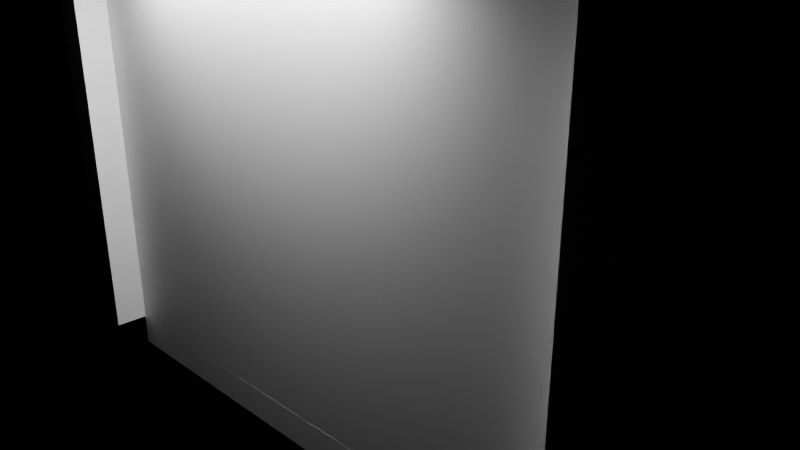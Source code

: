 # Source: e2237_after.blend  (saved by Blender 5.2.44; exported with 4.5.12 LTS)
import bpy
from mathutils import Matrix  # noqa: F401  (used for matrix-valued properties, if any)

bpy.ops.wm.read_factory_settings(use_empty=True)
scene = bpy.context.scene
scene.name = 'Scene'

# ---- materials (node trees are filled in below, after node groups)
mat_muro_pintura = bpy.data.materials.new('Muro_Pintura')
mat_parquet = bpy.data.materials.new('Parquet')
mat_losacero = bpy.data.materials.new('Losacero')
mat_tela_gris = bpy.data.materials.new('Tela_Gris')
mat_madera_roble = bpy.data.materials.new('Madera_Roble')
mat_marco_negro = bpy.data.materials.new('Marco_Negro')
mat_mdf_blanco = bpy.data.materials.new('MDF_Blanco')

# ---- material node trees
mat_muro_pintura.use_nodes = True; mat_muro_pintura.node_tree.nodes.clear()
_N = mat_muro_pintura.node_tree.nodes; _L = mat_muro_pintura.node_tree.links
n0 = _N.new('ShaderNodeBsdfPrincipled'); n0.name = 'Principled BSDF'; n0.location = (-200, 100)
n0.inputs[3].default_value = 1.45
n0.inputs[10].default_value = 0.005
n1 = _N.new('ShaderNodeOutputMaterial'); n1.name = 'Material Output'; n1.location = (200, 100)
_L.new(n0.outputs[0], n1.inputs[0])
n1.is_active_output = True
mat_parquet.use_nodes = True; mat_parquet.node_tree.nodes.clear()
_N = mat_parquet.node_tree.nodes; _L = mat_parquet.node_tree.links
n0 = _N.new('ShaderNodeBsdfPrincipled'); n0.name = 'Principled BSDF'; n0.location = (-200, 100)
n0.inputs[3].default_value = 1.45
n0.inputs[10].default_value = 0.005
n1 = _N.new('ShaderNodeOutputMaterial'); n1.name = 'Material Output'; n1.location = (200, 100)
_L.new(n0.outputs[0], n1.inputs[0])
n1.is_active_output = True
mat_losacero.use_nodes = True; mat_losacero.node_tree.nodes.clear()
_N = mat_losacero.node_tree.nodes; _L = mat_losacero.node_tree.links
n0 = _N.new('ShaderNodeBsdfPrincipled'); n0.name = 'Principled BSDF'; n0.location = (-200, 100)
n0.inputs[3].default_value = 1.45
n0.inputs[10].default_value = 0.005
n1 = _N.new('ShaderNodeOutputMaterial'); n1.name = 'Material Output'; n1.location = (200, 100)
_L.new(n0.outputs[0], n1.inputs[0])
n1.is_active_output = True
mat_tela_gris.use_nodes = True; mat_tela_gris.node_tree.nodes.clear()
_N = mat_tela_gris.node_tree.nodes; _L = mat_tela_gris.node_tree.links
n0 = _N.new('ShaderNodeBsdfPrincipled'); n0.name = 'Principled BSDF'; n0.location = (-200, 100)
n0.inputs[3].default_value = 1.45
n0.inputs[10].default_value = 0.005
n1 = _N.new('ShaderNodeOutputMaterial'); n1.name = 'Material Output'; n1.location = (200, 100)
_L.new(n0.outputs[0], n1.inputs[0])
n1.is_active_output = True
mat_madera_roble.use_nodes = True; mat_madera_roble.node_tree.nodes.clear()
_N = mat_madera_roble.node_tree.nodes; _L = mat_madera_roble.node_tree.links
n0 = _N.new('ShaderNodeBsdfPrincipled'); n0.name = 'Principled BSDF'; n0.location = (-200, 100)
n0.inputs[3].default_value = 1.45
n0.inputs[10].default_value = 0.005
n1 = _N.new('ShaderNodeOutputMaterial'); n1.name = 'Material Output'; n1.location = (200, 100)
_L.new(n0.outputs[0], n1.inputs[0])
n1.is_active_output = True
mat_marco_negro.use_nodes = True; mat_marco_negro.node_tree.nodes.clear()
_N = mat_marco_negro.node_tree.nodes; _L = mat_marco_negro.node_tree.links
n0 = _N.new('ShaderNodeBsdfPrincipled'); n0.name = 'Principled BSDF'; n0.location = (-200, 100)
n0.inputs[3].default_value = 1.45
n0.inputs[10].default_value = 0.005
n1 = _N.new('ShaderNodeOutputMaterial'); n1.name = 'Material Output'; n1.location = (200, 100)
_L.new(n0.outputs[0], n1.inputs[0])
n1.is_active_output = True
mat_mdf_blanco.use_nodes = True; mat_mdf_blanco.node_tree.nodes.clear()
_N = mat_mdf_blanco.node_tree.nodes; _L = mat_mdf_blanco.node_tree.links
n0 = _N.new('ShaderNodeBsdfPrincipled'); n0.name = 'Principled BSDF'; n0.location = (-200, 100)
n0.inputs[3].default_value = 1.45
n0.inputs[10].default_value = 0.005
n1 = _N.new('ShaderNodeOutputMaterial'); n1.name = 'Material Output'; n1.location = (200, 100)
_L.new(n0.outputs[0], n1.inputs[0])
n1.is_active_output = True

# ---- cameras
cam_camara_oficina = bpy.data.cameras.new('Camara_Oficina')
cam_camara_oficina.lens = 35.0

# ---- lights
light_luz_oficina = bpy.data.lights.new('Luz_Oficina', 'AREA')
light_luz_oficina.energy = 600.0
light_luz_oficina.shadow_soft_size = 0.25
light_luz_oficina.size = 2.0

# ---- meshes
me_oficina_muro_sur_cuerpo_mesh = bpy.data.meshes.new('Oficina_Muro_Sur_Cuerpo_mesh')
me_oficina_muro_sur_cuerpo_mesh.from_pydata([(0.0, 0.0, 0.0), (2.96, 0.0, 0.0), (2.96, 0.2, 0.0), (0.0, 0.2, 0.0), (0.0, 0.0, 2.7), (2.96, 0.0, 2.7), (2.96, 0.2, 2.7), (0.0, 0.2, 2.7)], [], [(0, 1, 2, 3), (4, 5, 6, 7), (0, 1, 5, 4), (1, 2, 6, 5), (2, 3, 7, 6), (3, 0, 4, 7)])
me_oficina_muro_sur_cuerpo_mesh.materials.append(mat_muro_pintura)
me_oficina_muro_sur_cuerpo_mesh.update()
me_oficina_muro_norte_cuerpo_mesh = bpy.data.meshes.new('Oficina_Muro_Norte_Cuerpo_mesh')
me_oficina_muro_norte_cuerpo_mesh.from_pydata([(0.0, 0.0, 0.0), (2.96, 0.0, 0.0), (2.96, 0.2, 0.0), (0.0, 0.2, 0.0), (0.0, 0.0, 2.7), (2.96, 0.0, 2.7), (2.96, 0.2, 2.7), (0.0, 0.2, 2.7)], [], [(0, 1, 2, 3), (4, 5, 6, 7), (0, 1, 5, 4), (1, 2, 6, 5), (2, 3, 7, 6), (3, 0, 4, 7)])
me_oficina_muro_norte_cuerpo_mesh.materials.append(mat_muro_pintura)
me_oficina_muro_norte_cuerpo_mesh.update()
me_oficina_muro_oeste_cuerpo_mesh = bpy.data.meshes.new('Oficina_Muro_Oeste_Cuerpo_mesh')
me_oficina_muro_oeste_cuerpo_mesh.from_pydata([(0.0, 0.0, 0.0), (3.5, 0.0, 0.0), (3.5, 0.2, 0.0), (0.0, 0.2, 0.0), (0.0, 0.0, 2.7), (3.5, 0.0, 2.7), (3.5, 0.2, 2.7), (0.0, 0.2, 2.7)], [], [(0, 1, 2, 3), (4, 5, 6, 7), (0, 1, 5, 4), (1, 2, 6, 5), (2, 3, 7, 6), (3, 0, 4, 7)])
me_oficina_muro_oeste_cuerpo_mesh.materials.append(mat_muro_pintura)
me_oficina_muro_oeste_cuerpo_mesh.update()
me_oficina_muro_este_cuerpo_mesh = bpy.data.meshes.new('Oficina_Muro_Este_Cuerpo_mesh')
me_oficina_muro_este_cuerpo_mesh.from_pydata([(0.0, 0.0, 0.0), (3.5, 0.0, 0.0), (3.5, 0.2, 0.0), (0.0, 0.2, 0.0), (0.0, 0.0, 2.7), (3.5, 0.0, 2.7), (3.5, 0.2, 2.7), (0.0, 0.2, 2.7)], [], [(0, 1, 2, 3), (4, 5, 6, 7), (0, 1, 5, 4), (1, 2, 6, 5), (2, 3, 7, 6), (3, 0, 4, 7)])
me_oficina_muro_este_cuerpo_mesh.materials.append(mat_muro_pintura)
me_oficina_muro_este_cuerpo_mesh.update()
me_oficina_suelo_mesh = bpy.data.meshes.new('Oficina_Suelo_mesh')
me_oficina_suelo_mesh.from_pydata([(0.0, 0.0, 0.0), (2.56, 0.0, 0.0), (2.56, 3.5, 0.0), (0.0, 3.5, 0.0), (0.0, 0.0, 0.2), (2.56, 0.0, 0.2), (2.56, 3.5, 0.2), (0.0, 3.5, 0.2)], [], [(0, 3, 2, 1), (4, 5, 6, 7), (2, 3, 7, 6), (0, 1, 5, 4), (1, 2, 6, 5), (3, 0, 4, 7)])
me_oficina_suelo_mesh.materials.append(mat_parquet)
me_oficina_suelo_mesh.update()
me_oficina_techo_cuerpo_mesh = bpy.data.meshes.new('Oficina_Techo_Cuerpo_mesh')
me_oficina_techo_cuerpo_mesh.from_pydata([(0.0, 0.0, 2.7), (2.56, 0.0, 2.7), (2.56, 3.5, 2.7), (0.0, 3.5, 2.7), (0.0, 0.0, 2.9), (2.56, 0.0, 2.9), (2.56, 3.5, 2.9), (0.0, 3.5, 2.9)], [], [(0, 1, 2, 3), (4, 5, 6, 7), (0, 1, 5, 4), (1, 2, 6, 5), (2, 3, 7, 6), (3, 0, 4, 7)])
me_oficina_techo_cuerpo_mesh.materials.append(mat_losacero)
me_oficina_techo_cuerpo_mesh.update()
me_silla_oficina_pata_mesh = bpy.data.meshes.new('Silla_Oficina_Pata_mesh')
me_silla_oficina_pata_mesh.from_pydata([(0.0, 0.0, 0.0), (0.03, 0.0, 0.0), (0.03, 0.03, 0.0), (0.0, 0.03, 0.0), (0.0, 0.0, 0.45), (0.03, 0.0, 0.45), (0.03, 0.03, 0.45), (0.0, 0.03, 0.45)], [], [(0, 1, 2, 3), (4, 5, 6, 7), (0, 1, 5, 4), (1, 2, 6, 5), (2, 3, 7, 6), (3, 0, 4, 7)])
me_silla_oficina_pata_mesh.materials.append(mat_tela_gris)
me_silla_oficina_pata_mesh.update()
me_silla_oficina_pata_mesh_001 = bpy.data.meshes.new('Silla_Oficina_Pata_mesh.001')
me_silla_oficina_pata_mesh_001.from_pydata([(0.0, 0.0, 0.0), (0.03, 0.0, 0.0), (0.03, 0.03, 0.0), (0.0, 0.03, 0.0), (0.0, 0.0, 0.45), (0.03, 0.0, 0.45), (0.03, 0.03, 0.45), (0.0, 0.03, 0.45)], [], [(0, 1, 2, 3), (4, 5, 6, 7), (0, 1, 5, 4), (1, 2, 6, 5), (2, 3, 7, 6), (3, 0, 4, 7)])
me_silla_oficina_pata_mesh_001.materials.append(mat_tela_gris)
me_silla_oficina_pata_mesh_001.update()
me_silla_oficina_pata_mesh_002 = bpy.data.meshes.new('Silla_Oficina_Pata_mesh.002')
me_silla_oficina_pata_mesh_002.from_pydata([(0.0, 0.0, 0.0), (0.03, 0.0, 0.0), (0.03, 0.03, 0.0), (0.0, 0.03, 0.0), (0.0, 0.0, 0.45), (0.03, 0.0, 0.45), (0.03, 0.03, 0.45), (0.0, 0.03, 0.45)], [], [(0, 1, 2, 3), (4, 5, 6, 7), (0, 1, 5, 4), (1, 2, 6, 5), (2, 3, 7, 6), (3, 0, 4, 7)])
me_silla_oficina_pata_mesh_002.materials.append(mat_tela_gris)
me_silla_oficina_pata_mesh_002.update()
me_silla_oficina_pata_mesh_003 = bpy.data.meshes.new('Silla_Oficina_Pata_mesh.003')
me_silla_oficina_pata_mesh_003.from_pydata([(0.0, 0.0, 0.0), (0.03, 0.0, 0.0), (0.03, 0.03, 0.0), (0.0, 0.03, 0.0), (0.0, 0.0, 0.45), (0.03, 0.0, 0.45), (0.03, 0.03, 0.45), (0.0, 0.03, 0.45)], [], [(0, 1, 2, 3), (4, 5, 6, 7), (0, 1, 5, 4), (1, 2, 6, 5), (2, 3, 7, 6), (3, 0, 4, 7)])
me_silla_oficina_pata_mesh_003.materials.append(mat_tela_gris)
me_silla_oficina_pata_mesh_003.update()
me_silla_oficina_asiento_mesh = bpy.data.meshes.new('Silla_Oficina_Asiento_mesh')
me_silla_oficina_asiento_mesh.from_pydata([(0.0, 0.0, 0.0), (0.45, 0.0, 0.0), (0.45, 0.45, 0.0), (0.0, 0.45, 0.0), (0.0, 0.0, 0.03), (0.45, 0.0, 0.03), (0.45, 0.45, 0.03), (0.0, 0.45, 0.03)], [], [(0, 1, 2, 3), (4, 5, 6, 7), (0, 1, 5, 4), (1, 2, 6, 5), (2, 3, 7, 6), (3, 0, 4, 7)])
me_silla_oficina_asiento_mesh.materials.append(mat_tela_gris)
me_silla_oficina_asiento_mesh.update()
me_silla_oficina_respaldo_mesh = bpy.data.meshes.new('Silla_Oficina_Respaldo_mesh')
me_silla_oficina_respaldo_mesh.from_pydata([(0.0, 0.0, 0.0), (0.03, 0.0, 0.0), (0.03, 0.45, 0.0), (0.0, 0.45, 0.0), (0.0, 0.0, 0.45), (0.03, 0.0, 0.45), (0.03, 0.45, 0.45), (0.0, 0.45, 0.45)], [], [(0, 1, 2, 3), (4, 5, 6, 7), (0, 1, 5, 4), (1, 2, 6, 5), (2, 3, 7, 6), (3, 0, 4, 7)])
me_silla_oficina_respaldo_mesh.materials.append(mat_tela_gris)
me_silla_oficina_respaldo_mesh.update()
me_cube = bpy.data.meshes.new('Cube')
me_cube.from_pydata([(0.0, 1.95, 0.7), (0.0, 1.95, 0.75), (0.0, 2.55, 0.7), (0.0, 2.55, 0.75), (2.0, 1.95, 0.7), (2.0, 1.95, 0.75), (2.0, 2.55, 0.7), (2.0, 2.55, 0.75), (1.95, 0.3, 0.7), (1.95, 0.3, 0.75), (1.95, 1.7, 0.7), (1.95, 1.7, 0.75), (2.55, 0.3, 0.7), (2.55, 0.3, 0.75), (2.55, 1.7, 0.7), (2.55, 1.7, 0.75)], [], [(0, 1, 3, 2), (2, 3, 7, 6), (6, 7, 5, 4), (4, 5, 1, 0), (2, 6, 4, 0), (7, 3, 1, 5), (8, 9, 11, 10), (10, 11, 15, 14), (14, 15, 13, 12), (12, 13, 9, 8), (10, 14, 12, 8), (15, 11, 9, 13)])
_uv = me_cube.uv_layers.new(name='UVMap')
_uv.uv.foreach_set('vector', [0.375, 0.0, 0.625, 0.0, 0.625, 0.25, 0.375, 0.25, 0.375, 0.25, 0.625, 0.25, 0.625, 0.5, 0.375, 0.5, 0.375, 0.5, 0.625, 0.5, 0.625, 0.75, 0.375, 0.75, 0.375, 0.75, 0.625, 0.75, 0.625, 1.0, 0.375, 1.0, 0.125, 0.5, 0.375, 0.5, 0.375, 0.75, 0.125, 0.75, 0.625, 0.5, 0.875, 0.5, 0.875, 0.75, 0.625, 0.75, 0.375, 0.0, 0.625, 0.0, 0.625, 0.25, 0.375, 0.25, 0.375, 0.25, 0.625, 0.25, 0.625, 0.5, 0.375, 0.5, 0.375, 0.5, 0.625, 0.5, 0.625, 0.75, 0.375, 0.75, 0.375, 0.75, 0.625, 0.75, 0.625, 1.0, 0.375, 1.0, 0.125, 0.5, 0.375, 0.5, 0.375, 0.75, 0.125, 0.75, 0.625, 0.5, 0.875, 0.5, 0.875, 0.75, 0.625, 0.75])
me_cube.materials.append(mat_madera_roble)
me_cube.update()
me_cube_002 = bpy.data.meshes.new('Cube.002')
me_cube_002.from_pydata([(-1.0, -1.0, -1.0), (-1.0, -1.0, 1.0), (-1.0, 1.0, -1.0), (-1.0, 1.0, 1.0), (1.0, -1.0, -1.0), (1.0, -1.0, 1.0), (1.0, 1.0, -1.0), (1.0, 1.0, 1.0)], [], [(0, 1, 3, 2), (2, 3, 7, 6), (6, 7, 5, 4), (4, 5, 1, 0), (2, 6, 4, 0), (7, 3, 1, 5)])
_uv = me_cube_002.uv_layers.new(name='UVMap')
_uv.uv.foreach_set('vector', [0.375, 0.0, 0.625, 0.0, 0.625, 0.25, 0.375, 0.25, 0.375, 0.25, 0.625, 0.25, 0.625, 0.5, 0.375, 0.5, 0.375, 0.5, 0.625, 0.5, 0.625, 0.75, 0.375, 0.75, 0.375, 0.75, 0.625, 0.75, 0.625, 1.0, 0.375, 1.0, 0.125, 0.5, 0.375, 0.5, 0.375, 0.75, 0.125, 0.75, 0.625, 0.5, 0.875, 0.5, 0.875, 0.75, 0.625, 0.75])
me_cube_002.materials.append(mat_marco_negro)
me_cube_002.update()
me_cube_003 = bpy.data.meshes.new('Cube.003')
me_cube_003.from_pydata([(-1.0, -1.0, -1.0), (-1.0, -1.0, 1.0), (-1.0, 1.0, -1.0), (-1.0, 1.0, 1.0), (1.0, -1.0, -1.0), (1.0, -1.0, 1.0), (1.0, 1.0, -1.0), (1.0, 1.0, 1.0)], [], [(0, 1, 3, 2), (2, 3, 7, 6), (6, 7, 5, 4), (4, 5, 1, 0), (2, 6, 4, 0), (7, 3, 1, 5)])
_uv = me_cube_003.uv_layers.new(name='UVMap')
_uv.uv.foreach_set('vector', [0.375, 0.0, 0.625, 0.0, 0.625, 0.25, 0.375, 0.25, 0.375, 0.25, 0.625, 0.25, 0.625, 0.5, 0.375, 0.5, 0.375, 0.5, 0.625, 0.5, 0.625, 0.75, 0.375, 0.75, 0.375, 0.75, 0.625, 0.75, 0.625, 1.0, 0.375, 1.0, 0.125, 0.5, 0.375, 0.5, 0.375, 0.75, 0.125, 0.75, 0.625, 0.5, 0.875, 0.5, 0.875, 0.75, 0.625, 0.75])
me_cube_003.materials.append(mat_marco_negro)
me_cube_003.update()
me_cube_004 = bpy.data.meshes.new('Cube.004')
me_cube_004.from_pydata([(-1.0, -1.0, -1.0), (-1.0, -1.0, 1.0), (-1.0, 1.0, -1.0), (-1.0, 1.0, 1.0), (1.0, -1.0, -1.0), (1.0, -1.0, 1.0), (1.0, 1.0, -1.0), (1.0, 1.0, 1.0)], [], [(0, 1, 3, 2), (2, 3, 7, 6), (6, 7, 5, 4), (4, 5, 1, 0), (2, 6, 4, 0), (7, 3, 1, 5)])
_uv = me_cube_004.uv_layers.new(name='UVMap')
_uv.uv.foreach_set('vector', [0.375, 0.0, 0.625, 0.0, 0.625, 0.25, 0.375, 0.25, 0.375, 0.25, 0.625, 0.25, 0.625, 0.5, 0.375, 0.5, 0.375, 0.5, 0.625, 0.5, 0.625, 0.75, 0.375, 0.75, 0.375, 0.75, 0.625, 0.75, 0.625, 1.0, 0.375, 1.0, 0.125, 0.5, 0.375, 0.5, 0.375, 0.75, 0.125, 0.75, 0.625, 0.5, 0.875, 0.5, 0.875, 0.75, 0.625, 0.75])
me_cube_004.materials.append(mat_marco_negro)
me_cube_004.update()
me_cube_005 = bpy.data.meshes.new('Cube.005')
me_cube_005.from_pydata([], [], [])
_uv = me_cube_005.uv_layers.new(name='UVMap')
_uv.uv.foreach_set('vector', [])
me_cube_005.materials.append(mat_madera_roble)
me_cube_005.update()
me_cube_006 = bpy.data.meshes.new('Cube.006')
me_cube_006.from_pydata([], [], [])
_uv = me_cube_006.uv_layers.new(name='UVMap')
_uv.uv.foreach_set('vector', [])
me_cube_006.materials.append(mat_mdf_blanco)
me_cube_006.update()
me_cube_007 = bpy.data.meshes.new('Cube.007')
me_cube_007.from_pydata([], [], [])
_uv = me_cube_007.uv_layers.new(name='UVMap')
_uv.uv.foreach_set('vector', [])
me_cube_007.materials.append(mat_mdf_blanco)
me_cube_007.update()
me_cube_008 = bpy.data.meshes.new('Cube.008')
me_cube_008.from_pydata([], [], [])
_uv = me_cube_008.uv_layers.new(name='UVMap')
_uv.uv.foreach_set('vector', [])
me_cube_008.materials.append(mat_madera_roble)
me_cube_008.update()
me_cube_009 = bpy.data.meshes.new('Cube.009')
me_cube_009.from_pydata([], [], [])
_uv = me_cube_009.uv_layers.new(name='UVMap')
_uv.uv.foreach_set('vector', [])
me_cube_009.materials.append(mat_mdf_blanco)
me_cube_009.update()
me_cube_010 = bpy.data.meshes.new('Cube.010')
me_cube_010.from_pydata([], [], [])
_uv = me_cube_010.uv_layers.new(name='UVMap')
_uv.uv.foreach_set('vector', [])
me_cube_010.materials.append(mat_mdf_blanco)
me_cube_010.update()

# ---- objects
ob_oficina = bpy.data.objects.new('Oficina', None)
ob_oficina_muro_sur = bpy.data.objects.new('Oficina_Muro_Sur', None)
ob_oficina_muro_sur_cuerpo = bpy.data.objects.new('Oficina_Muro_Sur_Cuerpo', me_oficina_muro_sur_cuerpo_mesh)
ob_oficina_muro_norte = bpy.data.objects.new('Oficina_Muro_Norte', None)
ob_oficina_muro_norte_cuerpo = bpy.data.objects.new('Oficina_Muro_Norte_Cuerpo', me_oficina_muro_norte_cuerpo_mesh)
ob_oficina_muro_oeste = bpy.data.objects.new('Oficina_Muro_Oeste', None)
ob_oficina_muro_oeste_cuerpo = bpy.data.objects.new('Oficina_Muro_Oeste_Cuerpo', me_oficina_muro_oeste_cuerpo_mesh)
ob_oficina_muro_este = bpy.data.objects.new('Oficina_Muro_Este', None)
ob_oficina_muro_este_cuerpo = bpy.data.objects.new('Oficina_Muro_Este_Cuerpo', me_oficina_muro_este_cuerpo_mesh)
ob_oficina_suelo_solido = bpy.data.objects.new('Oficina_Suelo_Solido', me_oficina_suelo_mesh)
ob_oficina_suelo = bpy.data.objects.new('Oficina_Suelo', None)
ob_oficina_techo_cuerpo = bpy.data.objects.new('Oficina_Techo_Cuerpo', me_oficina_techo_cuerpo_mesh)
ob_oficina_techo = bpy.data.objects.new('Oficina_Techo', None)
ob_silla_oficina = bpy.data.objects.new('Silla_Oficina', None)
ob_silla_oficina_pata = bpy.data.objects.new('Silla_Oficina_Pata', me_silla_oficina_pata_mesh)
ob_silla_oficina_pata_001 = bpy.data.objects.new('Silla_Oficina_Pata.001', me_silla_oficina_pata_mesh_001)
ob_silla_oficina_pata_002 = bpy.data.objects.new('Silla_Oficina_Pata.002', me_silla_oficina_pata_mesh_002)
ob_silla_oficina_pata_003 = bpy.data.objects.new('Silla_Oficina_Pata.003', me_silla_oficina_pata_mesh_003)
ob_silla_oficina_asiento = bpy.data.objects.new('Silla_Oficina_Asiento', me_silla_oficina_asiento_mesh)
ob_silla_oficina_respaldo = bpy.data.objects.new('Silla_Oficina_Respaldo', me_silla_oficina_respaldo_mesh)
ob_escritorio_largo = bpy.data.objects.new('Escritorio_Largo', me_cube)
ob_cube = bpy.data.objects.new('Cube', me_cube_002)
ob_cube_001 = bpy.data.objects.new('Cube.001', me_cube_003)
ob_cube_002 = bpy.data.objects.new('Cube.002', me_cube_004)
ob_cube_003 = bpy.data.objects.new('Cube.003', me_cube_005)
ob_cube_004 = bpy.data.objects.new('Cube.004', me_cube_006)
ob_cube_005 = bpy.data.objects.new('Cube.005', me_cube_007)
ob_cube_006 = bpy.data.objects.new('Cube.006', me_cube_008)
ob_cube_007 = bpy.data.objects.new('Cube.007', me_cube_009)
ob_cube_008 = bpy.data.objects.new('Cube.008', me_cube_010)
ob_luz_oficina = bpy.data.objects.new('Luz_Oficina', light_luz_oficina)
ob_camara_oficina = bpy.data.objects.new('Camara_Oficina', cam_camara_oficina)

# ---- transforms, parenting, visibility, modifiers, constraints
ob_oficina.location = (0.0, 0.0, 0.0)
ob_oficina.empty_display_type = 'ARROWS'
ob_oficina_muro_sur.parent = ob_oficina
ob_oficina_muro_sur.location = (0.0, 0.0, 0.0)
ob_oficina_muro_sur.empty_display_type = 'ARROWS'
ob_oficina_muro_sur_cuerpo.parent = ob_oficina_muro_sur
ob_oficina_muro_sur_cuerpo.location = (0.0, 0.0, 0.0)
ob_oficina_muro_norte.parent = ob_oficina
ob_oficina_muro_norte.location = (0.0, 3.7, 0.0)
ob_oficina_muro_norte.empty_display_type = 'ARROWS'
ob_oficina_muro_norte_cuerpo.parent = ob_oficina_muro_norte
ob_oficina_muro_norte_cuerpo.location = (0.0, 0.0, 0.0)
ob_oficina_muro_oeste.parent = ob_oficina
ob_oficina_muro_oeste.location = (0.0, 0.2, 0.0)
ob_oficina_muro_oeste.rotation_euler = (0.0, 0.0, 1.571)
ob_oficina_muro_oeste.empty_display_type = 'ARROWS'
ob_oficina_muro_oeste_cuerpo.parent = ob_oficina_muro_oeste
ob_oficina_muro_oeste_cuerpo.location = (0.0, 0.0, 0.0)
ob_oficina_muro_este.parent = ob_oficina
ob_oficina_muro_este.location = (2.76, 0.2, 0.0)
ob_oficina_muro_este.rotation_euler = (0.0, 0.0, 1.571)
ob_oficina_muro_este.empty_display_type = 'ARROWS'
ob_oficina_muro_este_cuerpo.parent = ob_oficina_muro_este
ob_oficina_muro_este_cuerpo.location = (0.0, 0.0, 0.0)
ob_oficina_suelo_solido.parent = ob_oficina_suelo
ob_oficina_suelo_solido.location = (0.0, 0.0, 0.0)
ob_oficina_suelo.parent = ob_oficina
ob_oficina_suelo.location = (0.2, 0.2, -0.2)
ob_oficina_suelo.empty_display_type = 'ARROWS'
ob_oficina_techo_cuerpo.parent = ob_oficina_techo
ob_oficina_techo_cuerpo.location = (0.2, 0.2, 0.0)
ob_oficina_techo.parent = ob_oficina
ob_oficina_techo.location = (0.0, 0.0, 0.0)
ob_oficina_techo.empty_display_type = 'ARROWS'
ob_silla_oficina.location = (1.2, 1.2, 0.0)
ob_silla_oficina.rotation_euler = (0.0, 0.0, -0.8)
ob_silla_oficina.empty_display_type = 'ARROWS'
ob_silla_oficina_pata.parent = ob_silla_oficina
ob_silla_oficina_pata.location = (0.0, 0.0, 0.0)
ob_silla_oficina_pata_001.parent = ob_silla_oficina
ob_silla_oficina_pata_001.location = (0.0, 0.42, 0.0)
ob_silla_oficina_pata_002.parent = ob_silla_oficina
ob_silla_oficina_pata_002.location = (0.42, 0.0, 0.0)
ob_silla_oficina_pata_003.parent = ob_silla_oficina
ob_silla_oficina_pata_003.location = (0.42, 0.42, 0.0)
ob_silla_oficina_asiento.parent = ob_silla_oficina
ob_silla_oficina_asiento.location = (0.0, 0.0, 0.45)
ob_silla_oficina_respaldo.parent = ob_silla_oficina
ob_silla_oficina_respaldo.location = (0.0, 0.0, 0.45)
ob_escritorio_largo.location = (0.0, 0.0, 0.0)
ob_cube.parent = ob_escritorio_largo
ob_cube.location = (0.05, 2.5, 0.35)
ob_cube.scale = (0.025, 0.025, 0.35)
ob_cube_001.parent = ob_escritorio_largo
ob_cube_001.location = (1.95, 2.5, 0.35)
ob_cube_001.scale = (0.025, 0.025, 0.35)
ob_cube_002.parent = ob_escritorio_largo
ob_cube_002.location = (2.5, 0.35, 0.35)
ob_cube_002.scale = (0.025, 0.025, 0.35)
ob_cube_003.location = (0.0, 0.0, 0.0)
ob_cube_004.location = (0.0, 0.0, 0.0)
ob_cube_005.location = (0.0, 0.0, 0.0)
ob_cube_006.location = (0.0, 0.0, 0.0)
ob_cube_007.location = (0.0, 0.0, 0.0)
ob_cube_008.location = (0.0, 0.0, 0.0)
ob_luz_oficina.location = (2.0, 1.75, 2.5)
ob_camara_oficina.location = (5.0, 5.0, 2.5)
ob_camara_oficina.rotation_euler = (1.222, 0.0, 2.356)

# ---- collection membership
scene.collection.objects.link(ob_oficina)
scene.collection.objects.link(ob_oficina_muro_sur)
scene.collection.objects.link(ob_oficina_muro_sur_cuerpo)
scene.collection.objects.link(ob_oficina_muro_norte)
scene.collection.objects.link(ob_oficina_muro_norte_cuerpo)
scene.collection.objects.link(ob_oficina_muro_oeste)
scene.collection.objects.link(ob_oficina_muro_oeste_cuerpo)
scene.collection.objects.link(ob_oficina_muro_este)
scene.collection.objects.link(ob_oficina_muro_este_cuerpo)
scene.collection.objects.link(ob_oficina_suelo_solido)
scene.collection.objects.link(ob_oficina_suelo)
scene.collection.objects.link(ob_oficina_techo_cuerpo)
scene.collection.objects.link(ob_oficina_techo)
scene.collection.objects.link(ob_silla_oficina)
scene.collection.objects.link(ob_silla_oficina_pata)
scene.collection.objects.link(ob_silla_oficina_pata_001)
scene.collection.objects.link(ob_silla_oficina_pata_002)
scene.collection.objects.link(ob_silla_oficina_pata_003)
scene.collection.objects.link(ob_silla_oficina_asiento)
scene.collection.objects.link(ob_silla_oficina_respaldo)
scene.collection.objects.link(ob_escritorio_largo)
scene.collection.objects.link(ob_cube)
scene.collection.objects.link(ob_cube_001)
scene.collection.objects.link(ob_cube_002)
scene.collection.objects.link(ob_cube_003)
scene.collection.objects.link(ob_cube_004)
scene.collection.objects.link(ob_cube_005)
scene.collection.objects.link(ob_cube_006)
scene.collection.objects.link(ob_cube_007)
scene.collection.objects.link(ob_cube_008)
scene.collection.objects.link(ob_luz_oficina)
scene.collection.objects.link(ob_camara_oficina)

# ---- scene / render settings (as saved in the file)
scene.camera = ob_camara_oficina
scene.frame_start = 1; scene.frame_end = 250; scene.frame_set(1)
scene.render.engine = 'BLENDER_EEVEE_NEXT'
scene.render.bake_bias = 0.0
scene.render.bake_samples = 0
scene.render.compositor_device = 'GPU'
scene.eevee.use_volume_custom_range = False
scene.eevee.fast_gi_thickness_near = 0.1
scene.eevee.fast_gi_thickness_far = 0.0
scene.eevee.ray_tracing_options.screen_trace_thickness = 0.1
bpy.context.view_layer.update()
